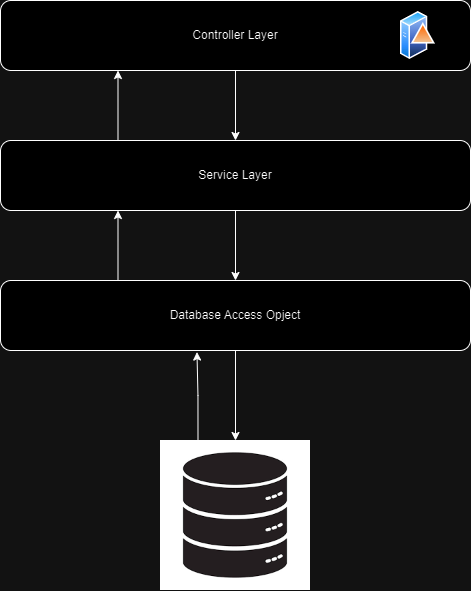

The diagram above was exported from draw.io. Its source (the exported page's mxGraphModel, read from the mxfile embedded in the PNG):
<mxGraphModel dx="1985" dy="820" grid="1" gridSize="10" guides="1" tooltips="1" connect="1" arrows="1" fold="1" page="1" pageScale="1" pageWidth="1169" pageHeight="827" math="0" shadow="0">
  <root>
    <mxCell id="0" />
    <mxCell id="1" parent="0" />
    <mxCell id="vB8jJ-xpxeoGNgXfCiXM-4" style="edgeStyle=orthogonalEdgeStyle;rounded=0;orthogonalLoop=1;jettySize=auto;html=1;exitX=0.5;exitY=1;exitDx=0;exitDy=0;entryX=0.5;entryY=0;entryDx=0;entryDy=0;" edge="1" parent="1" source="vB8jJ-xpxeoGNgXfCiXM-1" target="vB8jJ-xpxeoGNgXfCiXM-3">
      <mxGeometry relative="1" as="geometry" />
    </mxCell>
    <mxCell id="vB8jJ-xpxeoGNgXfCiXM-1" value="Controller Layer" style="rounded=1;whiteSpace=wrap;html=1;" vertex="1" parent="1">
      <mxGeometry x="450" y="160" width="470" height="70" as="geometry" />
    </mxCell>
    <mxCell id="vB8jJ-xpxeoGNgXfCiXM-2" value="" style="image;aspect=fixed;perimeter=ellipsePerimeter;html=1;align=center;shadow=0;dashed=0;spacingTop=3;image=img/lib/active_directory/domain_controller.svg;" vertex="1" parent="1">
      <mxGeometry x="850" y="170" width="35" height="50" as="geometry" />
    </mxCell>
    <mxCell id="vB8jJ-xpxeoGNgXfCiXM-6" style="edgeStyle=orthogonalEdgeStyle;rounded=0;orthogonalLoop=1;jettySize=auto;html=1;exitX=0.5;exitY=1;exitDx=0;exitDy=0;" edge="1" parent="1" source="vB8jJ-xpxeoGNgXfCiXM-3" target="vB8jJ-xpxeoGNgXfCiXM-5">
      <mxGeometry relative="1" as="geometry" />
    </mxCell>
    <mxCell id="vB8jJ-xpxeoGNgXfCiXM-13" style="edgeStyle=orthogonalEdgeStyle;rounded=0;orthogonalLoop=1;jettySize=auto;html=1;exitX=0.25;exitY=0;exitDx=0;exitDy=0;entryX=0.25;entryY=1;entryDx=0;entryDy=0;" edge="1" parent="1" source="vB8jJ-xpxeoGNgXfCiXM-3" target="vB8jJ-xpxeoGNgXfCiXM-1">
      <mxGeometry relative="1" as="geometry" />
    </mxCell>
    <mxCell id="vB8jJ-xpxeoGNgXfCiXM-3" value="Service Layer" style="rounded=1;whiteSpace=wrap;html=1;" vertex="1" parent="1">
      <mxGeometry x="450" y="300" width="470" height="70" as="geometry" />
    </mxCell>
    <mxCell id="vB8jJ-xpxeoGNgXfCiXM-8" style="edgeStyle=orthogonalEdgeStyle;rounded=0;orthogonalLoop=1;jettySize=auto;html=1;entryX=0.5;entryY=0;entryDx=0;entryDy=0;" edge="1" parent="1" source="vB8jJ-xpxeoGNgXfCiXM-5" target="vB8jJ-xpxeoGNgXfCiXM-7">
      <mxGeometry relative="1" as="geometry" />
    </mxCell>
    <mxCell id="vB8jJ-xpxeoGNgXfCiXM-11" style="edgeStyle=orthogonalEdgeStyle;rounded=0;orthogonalLoop=1;jettySize=auto;html=1;exitX=0.25;exitY=0;exitDx=0;exitDy=0;entryX=0.25;entryY=1;entryDx=0;entryDy=0;" edge="1" parent="1" source="vB8jJ-xpxeoGNgXfCiXM-5" target="vB8jJ-xpxeoGNgXfCiXM-3">
      <mxGeometry relative="1" as="geometry" />
    </mxCell>
    <mxCell id="vB8jJ-xpxeoGNgXfCiXM-5" value="Database Access Opject" style="rounded=1;whiteSpace=wrap;html=1;" vertex="1" parent="1">
      <mxGeometry x="450" y="440" width="470" height="70" as="geometry" />
    </mxCell>
    <mxCell id="vB8jJ-xpxeoGNgXfCiXM-7" value="" style="shape=image;verticalLabelPosition=bottom;labelBackgroundColor=default;verticalAlign=top;aspect=fixed;imageAspect=0;image=data:image/png,(base64 omitted: 6024 chars);" vertex="1" parent="1">
      <mxGeometry x="610" y="600" width="150" height="150" as="geometry" />
    </mxCell>
    <mxCell id="vB8jJ-xpxeoGNgXfCiXM-10" style="edgeStyle=orthogonalEdgeStyle;rounded=0;orthogonalLoop=1;jettySize=auto;html=1;exitX=0.25;exitY=0;exitDx=0;exitDy=0;entryX=0.418;entryY=1.022;entryDx=0;entryDy=0;entryPerimeter=0;" edge="1" parent="1" source="vB8jJ-xpxeoGNgXfCiXM-7" target="vB8jJ-xpxeoGNgXfCiXM-5">
      <mxGeometry relative="1" as="geometry" />
    </mxCell>
  </root>
</mxGraphModel>